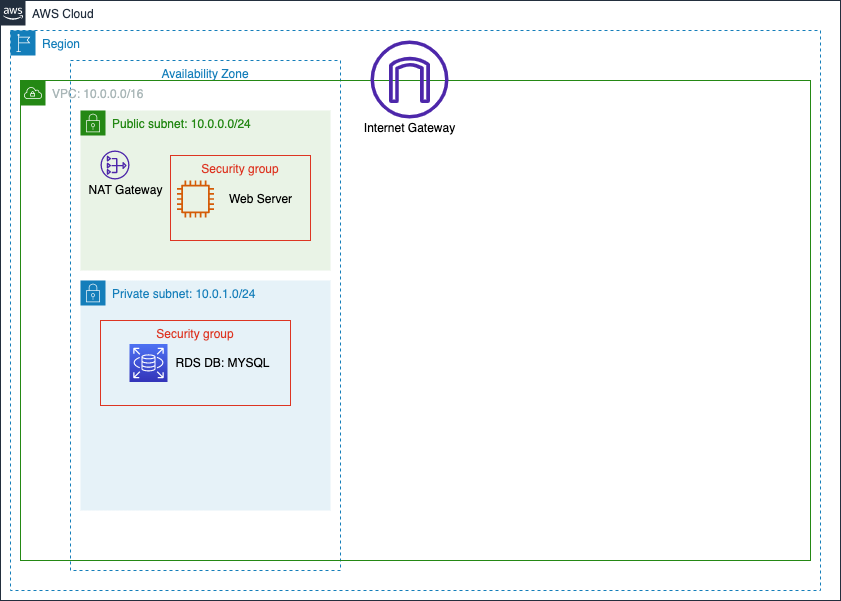

The diagram above was exported from draw.io. Its source (the exported page's mxGraphModel, read from the mxfile embedded in the PNG):
<mxGraphModel dx="946" dy="601" grid="1" gridSize="10" guides="1" tooltips="1" connect="1" arrows="1" fold="1" page="1" pageScale="1" pageWidth="850" pageHeight="1100" math="0" shadow="0">
  <root>
    <mxCell id="0" />
    <mxCell id="1" parent="0" />
    <mxCell id="Hnlbl5iScrO8oQICYND0-1" value="AWS Cloud" style="points=[[0,0],[0.25,0],[0.5,0],[0.75,0],[1,0],[1,0.25],[1,0.5],[1,0.75],[1,1],[0.75,1],[0.5,1],[0.25,1],[0,1],[0,0.75],[0,0.5],[0,0.25]];outlineConnect=0;gradientColor=none;html=1;whiteSpace=wrap;fontSize=12;fontStyle=0;container=1;pointerEvents=0;collapsible=0;recursiveResize=0;shape=mxgraph.aws4.group;grIcon=mxgraph.aws4.group_aws_cloud_alt;strokeColor=#232F3E;fillColor=none;verticalAlign=top;align=left;spacingLeft=30;fontColor=#232F3E;dashed=0;" parent="1" vertex="1">
      <mxGeometry x="10" y="10" width="840" height="600" as="geometry" />
    </mxCell>
    <mxCell id="Hnlbl5iScrO8oQICYND0-2" value="Region" style="points=[[0,0],[0.25,0],[0.5,0],[0.75,0],[1,0],[1,0.25],[1,0.5],[1,0.75],[1,1],[0.75,1],[0.5,1],[0.25,1],[0,1],[0,0.75],[0,0.5],[0,0.25]];outlineConnect=0;gradientColor=none;html=1;whiteSpace=wrap;fontSize=12;fontStyle=0;container=1;pointerEvents=0;collapsible=0;recursiveResize=0;shape=mxgraph.aws4.group;grIcon=mxgraph.aws4.group_region;strokeColor=#147EBA;fillColor=none;verticalAlign=top;align=left;spacingLeft=30;fontColor=#147EBA;dashed=1;" parent="1" vertex="1">
      <mxGeometry x="20" y="40" width="810" height="560" as="geometry" />
    </mxCell>
    <mxCell id="Hnlbl5iScrO8oQICYND0-3" value="Availability Zone" style="fillColor=none;strokeColor=#147EBA;dashed=1;verticalAlign=top;fontStyle=0;fontColor=#147EBA;" parent="Hnlbl5iScrO8oQICYND0-2" vertex="1">
      <mxGeometry x="60" y="30" width="270" height="510" as="geometry" />
    </mxCell>
    <mxCell id="Hnlbl5iScrO8oQICYND0-10" value="Public subnet: 10.0.0.0/24" style="points=[[0,0],[0.25,0],[0.5,0],[0.75,0],[1,0],[1,0.25],[1,0.5],[1,0.75],[1,1],[0.75,1],[0.5,1],[0.25,1],[0,1],[0,0.75],[0,0.5],[0,0.25]];outlineConnect=0;gradientColor=none;html=1;whiteSpace=wrap;fontSize=12;fontStyle=0;container=1;pointerEvents=0;collapsible=0;recursiveResize=0;shape=mxgraph.aws4.group;grIcon=mxgraph.aws4.group_security_group;grStroke=0;strokeColor=#248814;fillColor=#E9F3E6;verticalAlign=top;align=left;spacingLeft=30;fontColor=#248814;dashed=0;" parent="Hnlbl5iScrO8oQICYND0-2" vertex="1">
      <mxGeometry x="70" y="80" width="250" height="160" as="geometry" />
    </mxCell>
    <mxCell id="Hnlbl5iScrO8oQICYND0-4" value="VPC: 10.0.0.0/16" style="points=[[0,0],[0.25,0],[0.5,0],[0.75,0],[1,0],[1,0.25],[1,0.5],[1,0.75],[1,1],[0.75,1],[0.5,1],[0.25,1],[0,1],[0,0.75],[0,0.5],[0,0.25]];outlineConnect=0;gradientColor=none;html=1;whiteSpace=wrap;fontSize=12;fontStyle=0;container=1;pointerEvents=0;collapsible=0;recursiveResize=0;shape=mxgraph.aws4.group;grIcon=mxgraph.aws4.group_vpc;strokeColor=#248814;fillColor=none;verticalAlign=top;align=left;spacingLeft=30;fontColor=#AAB7B8;dashed=0;" parent="Hnlbl5iScrO8oQICYND0-2" vertex="1">
      <mxGeometry x="10" y="50" width="790" height="480" as="geometry" />
    </mxCell>
    <mxCell id="Hnlbl5iScrO8oQICYND0-7" value="" style="sketch=0;outlineConnect=0;fontColor=#232F3E;gradientColor=none;fillColor=#4D27AA;strokeColor=none;dashed=0;verticalLabelPosition=bottom;verticalAlign=top;align=center;html=1;fontSize=12;fontStyle=0;aspect=fixed;pointerEvents=1;shape=mxgraph.aws4.internet_gateway;" parent="Hnlbl5iScrO8oQICYND0-4" vertex="1">
      <mxGeometry x="350" y="-40" width="78" height="78" as="geometry" />
    </mxCell>
    <mxCell id="Hnlbl5iScrO8oQICYND0-8" value="Internet Gateway" style="text;html=1;align=center;verticalAlign=middle;resizable=0;points=[];autosize=1;strokeColor=none;fillColor=none;" parent="Hnlbl5iScrO8oQICYND0-4" vertex="1">
      <mxGeometry x="334" y="38" width="110" height="20" as="geometry" />
    </mxCell>
    <mxCell id="Hnlbl5iScrO8oQICYND0-17" value="Private subnet: 10.0.1.0/24&lt;br&gt;" style="points=[[0,0],[0.25,0],[0.5,0],[0.75,0],[1,0],[1,0.25],[1,0.5],[1,0.75],[1,1],[0.75,1],[0.5,1],[0.25,1],[0,1],[0,0.75],[0,0.5],[0,0.25]];outlineConnect=0;gradientColor=none;html=1;whiteSpace=wrap;fontSize=12;fontStyle=0;container=1;pointerEvents=0;collapsible=0;recursiveResize=0;shape=mxgraph.aws4.group;grIcon=mxgraph.aws4.group_security_group;grStroke=0;strokeColor=#147EBA;fillColor=#E6F2F8;verticalAlign=top;align=left;spacingLeft=30;fontColor=#147EBA;dashed=0;" parent="Hnlbl5iScrO8oQICYND0-4" vertex="1">
      <mxGeometry x="60" y="200" width="250" height="230" as="geometry" />
    </mxCell>
    <mxCell id="Hnlbl5iScrO8oQICYND0-15" value="" style="sketch=0;outlineConnect=0;fontColor=#232F3E;gradientColor=none;fillColor=#4D27AA;strokeColor=none;dashed=0;verticalLabelPosition=bottom;verticalAlign=top;align=center;html=1;fontSize=12;fontStyle=0;aspect=fixed;pointerEvents=1;shape=mxgraph.aws4.nat_gateway;" parent="Hnlbl5iScrO8oQICYND0-2" vertex="1">
      <mxGeometry x="90" y="120" width="29" height="29" as="geometry" />
    </mxCell>
    <mxCell id="Hnlbl5iScrO8oQICYND0-16" value="NAT Gateway&lt;br&gt;" style="text;html=1;align=center;verticalAlign=middle;resizable=0;points=[];autosize=1;strokeColor=none;fillColor=none;" parent="Hnlbl5iScrO8oQICYND0-2" vertex="1">
      <mxGeometry x="70" y="150" width="90" height="20" as="geometry" />
    </mxCell>
    <mxCell id="Hnlbl5iScrO8oQICYND0-18" value="Security group" style="fillColor=none;strokeColor=#DD3522;verticalAlign=top;fontStyle=0;fontColor=#DD3522;" parent="Hnlbl5iScrO8oQICYND0-2" vertex="1">
      <mxGeometry x="160" y="125" width="140" height="85" as="geometry" />
    </mxCell>
    <mxCell id="Hnlbl5iScrO8oQICYND0-19" value="Security group" style="fillColor=none;strokeColor=#DD3522;verticalAlign=top;fontStyle=0;fontColor=#DD3522;" parent="Hnlbl5iScrO8oQICYND0-2" vertex="1">
      <mxGeometry x="90" y="290" width="190" height="85" as="geometry" />
    </mxCell>
    <mxCell id="Hnlbl5iScrO8oQICYND0-20" value="" style="sketch=0;points=[[0,0,0],[0.25,0,0],[0.5,0,0],[0.75,0,0],[1,0,0],[0,1,0],[0.25,1,0],[0.5,1,0],[0.75,1,0],[1,1,0],[0,0.25,0],[0,0.5,0],[0,0.75,0],[1,0.25,0],[1,0.5,0],[1,0.75,0]];outlineConnect=0;fontColor=#232F3E;gradientColor=#4D72F3;gradientDirection=north;fillColor=#3334B9;strokeColor=#ffffff;dashed=0;verticalLabelPosition=bottom;verticalAlign=top;align=center;html=1;fontSize=12;fontStyle=0;aspect=fixed;shape=mxgraph.aws4.resourceIcon;resIcon=mxgraph.aws4.rds;" parent="Hnlbl5iScrO8oQICYND0-2" vertex="1">
      <mxGeometry x="119" y="313.5" width="38" height="38" as="geometry" />
    </mxCell>
    <mxCell id="Hnlbl5iScrO8oQICYND0-21" value="RDS DB: MYSQL" style="text;html=1;align=center;verticalAlign=middle;resizable=0;points=[];autosize=1;strokeColor=none;fillColor=none;" parent="Hnlbl5iScrO8oQICYND0-2" vertex="1">
      <mxGeometry x="157" y="322.5" width="110" height="20" as="geometry" />
    </mxCell>
    <mxCell id="Hnlbl5iScrO8oQICYND0-22" value="" style="sketch=0;outlineConnect=0;fontColor=#232F3E;gradientColor=none;fillColor=#D45B07;strokeColor=none;dashed=0;verticalLabelPosition=bottom;verticalAlign=top;align=center;html=1;fontSize=12;fontStyle=0;aspect=fixed;pointerEvents=1;shape=mxgraph.aws4.instance2;" parent="Hnlbl5iScrO8oQICYND0-2" vertex="1">
      <mxGeometry x="166.5" y="150" width="37" height="37" as="geometry" />
    </mxCell>
    <mxCell id="Hnlbl5iScrO8oQICYND0-23" value="Web Server&lt;br&gt;" style="text;html=1;align=center;verticalAlign=middle;resizable=0;points=[];autosize=1;strokeColor=none;fillColor=none;" parent="Hnlbl5iScrO8oQICYND0-2" vertex="1">
      <mxGeometry x="210" y="158.5" width="80" height="20" as="geometry" />
    </mxCell>
  </root>
</mxGraphModel>